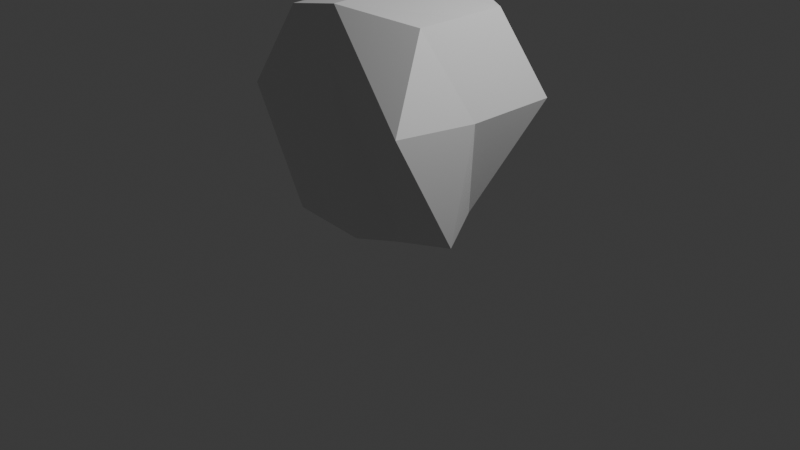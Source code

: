 # Source: Untitled.blend  (saved by Blender 4.5.90; exported with 4.5.12 LTS)
import bpy
from mathutils import Matrix  # noqa: F401  (used for matrix-valued properties, if any)

bpy.ops.wm.read_factory_settings(use_empty=True)
scene = bpy.context.scene
scene.name = 'Scene'

# ---- collections
col_collection = bpy.data.collections.new('Collection'); scene.collection.children.link(col_collection)

# ---- materials (node trees are filled in below, after node groups)
mat_material = bpy.data.materials.new('Material')
mat_material.alpha_threshold = 0.0
mat_material.roughness = 0.5
mat_material.line_color = (0.0, 0.0, 0.0, 1.0)

# ---- material node trees
mat_material.use_nodes = True; mat_material.node_tree.nodes.clear()
_N = mat_material.node_tree.nodes; _L = mat_material.node_tree.links
n0 = _N.new('ShaderNodeOutputMaterial'); n0.name = 'Material Output'; n0.location = (200, 100)
n1 = _N.new('ShaderNodeBsdfPrincipled'); n1.name = 'Principled BSDF'; n1.location = (-200, 100)
n1.inputs[3].default_value = 1.45
_L.new(n1.outputs[0], n0.inputs[0])
n0.is_active_output = True

# ---- world
world_world = bpy.data.worlds.new('World'); scene.world = world_world
world_world.use_nodes = True; world_world.node_tree.nodes.clear()
_N = world_world.node_tree.nodes; _L = world_world.node_tree.links
n0 = _N.new('ShaderNodeOutputWorld'); n0.name = 'World Output'; n0.location = (200, 100)
n1 = _N.new('ShaderNodeBackground'); n1.name = 'Background'; n1.location = (-200, 100)
n1.inputs[0].default_value = (0.05088, 0.05088, 0.05088, 1.0)
_L.new(n1.outputs[0], n0.inputs[0])
n0.is_active_output = True
world_world.color = (0.05088, 0.05088, 0.05088)
world_world.sun_shadow_jitter_overblur = 0.0

# ---- cameras
cam_camera = bpy.data.cameras.new('Camera')
cam_camera.clip_end = 100.0
cam_camera.ortho_scale = 7.314

# ---- lights
light_light = bpy.data.lights.new('Light', 'POINT')
light_light.energy = 1000.0
light_light.shadow_soft_size = 0.1

# ---- meshes
me_cube = bpy.data.meshes.new('Cube')
me_cube.from_pydata([(0.8445, 0.4541, 1.089), (0.5787, 0.4072, -1.046), (0.8445, -0.5491, 1.089), (0.6137, -0.6081, -0.9982), (-0.6379, 0.8277, 1.024), (-0.5184, 0.6801, -1.128), (-0.6288, -0.7445, 1.053), (-0.6235, -0.7394, -1.026), (1.034, 0.9622, 0.1452), (-1.001, -0.9359, 0.2428), (1.069, -1.048, 0.275), (-0.9724, 0.8403, 0.203), (0.00144, 0.5838, -0.9982), (-0.04762, -0.7436, 1.162), (0.1843, -0.7357, -1.079), (-0.05417, 0.9156, 1.146), (0.02691, 0.9638, 0.6615), (-0.01597, -0.8527, 0.6636), (-0.9273, -0.1742, -1.245), (0.8445, -0.04749, 1.089), (-0.6599, 0.001072, 1.055), (0.8412, -0.1119, -1.167), (1.034, -0.03777, 0.1452), (-0.9734, -0.0894, 0.1868), (-0.0002231, -0.09664, -1.353), (-0.04457, 0.08626, 1.186)], [], [(25, 20, 6, 13), (17, 13, 6, 9), (23, 20, 4, 11), (24, 21, 3, 14), (22, 19, 2, 10), (16, 15, 0, 8), (12, 16, 8, 1), (21, 22, 10, 3), (18, 23, 11, 5), (14, 17, 9, 7), (3, 10, 17, 14), (5, 11, 16, 12), (11, 4, 15, 16), (18, 24, 14, 7), (10, 2, 13, 17), (19, 25, 13, 2), (0, 15, 25, 19), (5, 12, 24, 18), (7, 9, 23, 18), (1, 8, 22, 21), (8, 0, 19, 22), (12, 1, 21, 24), (9, 6, 20, 23), (15, 4, 20, 25)])
_uv = me_cube.uv_layers.new(name='UVMap')
_uv.uv.foreach_set('vector', [0.7534, 0.625, 0.875, 0.625, 0.875, 0.75, 0.7534, 0.75, 0.525, 0.8784, 0.625, 0.8784, 0.625, 1.0, 0.525, 1.0, 0.525, 0.125, 0.625, 0.125, 0.625, 0.25, 0.525, 0.25, 0.2466, 0.625, 0.375, 0.625, 0.375, 0.75, 0.2466, 0.75, 0.525, 0.625, 0.625, 0.625, 0.625, 0.75, 0.525, 0.75, 0.525, 0.3716, 0.625, 0.3716, 0.625, 0.5, 0.525, 0.5, 0.375, 0.3716, 0.525, 0.3716, 0.525, 0.5, 0.375, 0.5, 0.375, 0.625, 0.525, 0.625, 0.525, 0.75, 0.375, 0.75, 0.375, 0.125, 0.525, 0.125, 0.525, 0.25, 0.375, 0.25, 0.375, 0.8784, 0.525, 0.8784, 0.525, 1.0, 0.375, 1.0, 0.375, 0.75, 0.525, 0.75, 0.525, 0.8784, 0.375, 0.8784, 0.375, 0.25, 0.525, 0.25, 0.525, 0.3716, 0.375, 0.3716, 0.525, 0.25, 0.625, 0.25, 0.625, 0.3716, 0.525, 0.3716, 0.125, 0.625, 0.2466, 0.625, 0.2466, 0.75, 0.125, 0.75, 0.525, 0.75, 0.625, 0.75, 0.625, 0.8784, 0.525, 0.8784, 0.625, 0.625, 0.7534, 0.625, 0.7534, 0.75, 0.625, 0.75, 0.625, 0.5, 0.7534, 0.5, 0.7534, 0.625, 0.625, 0.625, 0.125, 0.5, 0.2466, 0.5, 0.2466, 0.625, 0.125, 0.625, 0.375, 0.0, 0.525, 0.0, 0.525, 0.125, 0.375, 0.125, 0.375, 0.5, 0.525, 0.5, 0.525, 0.625, 0.375, 0.625, 0.525, 0.5, 0.625, 0.5, 0.625, 0.625, 0.525, 0.625, 0.2466, 0.5, 0.375, 0.5, 0.375, 0.625, 0.2466, 0.625, 0.525, 0.0, 0.625, 0.0, 0.625, 0.125, 0.525, 0.125, 0.7534, 0.5, 0.875, 0.5, 0.875, 0.625, 0.7534, 0.625])
me_cube.materials.append(mat_material)
me_cube.use_mirror_vertex_groups = False
me_cube.update()

# ---- objects
ob_cube = bpy.data.objects.new('Cube', me_cube)
ob_light = bpy.data.objects.new('Light', light_light)
ob_camera = bpy.data.objects.new('Camera', cam_camera)

# ---- transforms, parenting, visibility, modifiers, constraints
ob_cube.location = (0.0, 0.0, 1.183)
ob_cube.lock_rotations_4d = False
ob_cube.empty_display_type = 'ARROWS'
ob_cube.lineart.crease_threshold = 0.0
ob_light.location = (4.076, 1.005, 5.904)
ob_light.rotation_euler = (0.6503, 0.05522, 1.866)
ob_light.lock_rotations_4d = False
ob_light.empty_display_type = 'ARROWS'
ob_light.color = (0.0, 0.0, 0.0, 0.0)
ob_light.lineart.crease_threshold = 0.0
ob_camera.location = (7.359, -6.926, 4.958)
ob_camera.rotation_euler = (1.109, 0.0, 0.8149)
ob_camera.lock_rotations_4d = False
ob_camera.empty_display_type = 'ARROWS'
ob_camera.color = (0.0, 0.0, 0.0, 0.0)
ob_camera.display_type = 'WIRE'
ob_camera.lineart.crease_threshold = 0.0

# ---- collection membership
col_collection.objects.link(ob_cube)
col_collection.objects.link(ob_light)
col_collection.objects.link(ob_camera)

# ---- scene / render settings (as saved in the file)
scene.camera = ob_camera
scene.frame_start = 1; scene.frame_end = 250; scene.frame_set(1)
scene.render.engine = 'BLENDER_EEVEE_NEXT'
bpy.context.view_layer.update()
